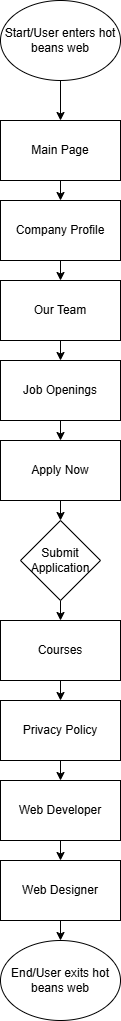

The diagram above was exported from draw.io. Its source (the exported page's mxGraphModel, read from the mxfile embedded in the PNG):
<mxGraphModel dx="1426" dy="823" grid="1" gridSize="10" guides="1" tooltips="1" connect="1" arrows="1" fold="1" page="1" pageScale="1" pageWidth="1000" pageHeight="1500" math="0" shadow="0">
  <root>
    <mxCell id="0" />
    <mxCell id="1" parent="0" />
    <mxCell id="9sIbzYHFnFsvzZxFzZVu-4" style="edgeStyle=orthogonalEdgeStyle;rounded=0;orthogonalLoop=1;jettySize=auto;html=1;exitX=0.5;exitY=1;exitDx=0;exitDy=0;entryX=0.5;entryY=0;entryDx=0;entryDy=0;" parent="1" source="9sIbzYHFnFsvzZxFzZVu-1" target="9sIbzYHFnFsvzZxFzZVu-3" edge="1">
      <mxGeometry relative="1" as="geometry" />
    </mxCell>
    <mxCell id="9sIbzYHFnFsvzZxFzZVu-1" value="Start/User enters hot beans web" style="ellipse;whiteSpace=wrap;html=1;" parent="1" vertex="1">
      <mxGeometry x="440" width="120" height="80" as="geometry" />
    </mxCell>
    <mxCell id="9sIbzYHFnFsvzZxFzZVu-2" value="End/User exits hot beans web" style="ellipse;whiteSpace=wrap;html=1;" parent="1" vertex="1">
      <mxGeometry x="440" y="940" width="120" height="80" as="geometry" />
    </mxCell>
    <mxCell id="9sIbzYHFnFsvzZxFzZVu-6" style="edgeStyle=orthogonalEdgeStyle;rounded=0;orthogonalLoop=1;jettySize=auto;html=1;exitX=0.5;exitY=1;exitDx=0;exitDy=0;entryX=0.5;entryY=0;entryDx=0;entryDy=0;" parent="1" source="9sIbzYHFnFsvzZxFzZVu-3" target="9sIbzYHFnFsvzZxFzZVu-5" edge="1">
      <mxGeometry relative="1" as="geometry" />
    </mxCell>
    <mxCell id="9sIbzYHFnFsvzZxFzZVu-3" value="Main Page" style="rounded=0;whiteSpace=wrap;html=1;" parent="1" vertex="1">
      <mxGeometry x="440" y="120" width="120" height="60" as="geometry" />
    </mxCell>
    <mxCell id="9sIbzYHFnFsvzZxFzZVu-8" style="edgeStyle=orthogonalEdgeStyle;rounded=0;orthogonalLoop=1;jettySize=auto;html=1;exitX=0.5;exitY=1;exitDx=0;exitDy=0;entryX=0.5;entryY=0;entryDx=0;entryDy=0;" parent="1" source="9sIbzYHFnFsvzZxFzZVu-5" target="9sIbzYHFnFsvzZxFzZVu-7" edge="1">
      <mxGeometry relative="1" as="geometry" />
    </mxCell>
    <mxCell id="9sIbzYHFnFsvzZxFzZVu-5" value="Company Profile" style="rounded=0;whiteSpace=wrap;html=1;" parent="1" vertex="1">
      <mxGeometry x="440" y="200" width="120" height="60" as="geometry" />
    </mxCell>
    <mxCell id="9sIbzYHFnFsvzZxFzZVu-10" style="edgeStyle=orthogonalEdgeStyle;rounded=0;orthogonalLoop=1;jettySize=auto;html=1;exitX=0.5;exitY=1;exitDx=0;exitDy=0;entryX=0.5;entryY=0;entryDx=0;entryDy=0;" parent="1" source="9sIbzYHFnFsvzZxFzZVu-7" target="9sIbzYHFnFsvzZxFzZVu-9" edge="1">
      <mxGeometry relative="1" as="geometry" />
    </mxCell>
    <mxCell id="9sIbzYHFnFsvzZxFzZVu-7" value="Our Team" style="rounded=0;whiteSpace=wrap;html=1;" parent="1" vertex="1">
      <mxGeometry x="440" y="280" width="120" height="60" as="geometry" />
    </mxCell>
    <mxCell id="9sIbzYHFnFsvzZxFzZVu-18" style="edgeStyle=orthogonalEdgeStyle;rounded=0;orthogonalLoop=1;jettySize=auto;html=1;exitX=0.5;exitY=1;exitDx=0;exitDy=0;entryX=0.5;entryY=0;entryDx=0;entryDy=0;" parent="1" source="9sIbzYHFnFsvzZxFzZVu-9" target="9sIbzYHFnFsvzZxFzZVu-12" edge="1">
      <mxGeometry relative="1" as="geometry" />
    </mxCell>
    <mxCell id="9sIbzYHFnFsvzZxFzZVu-9" value="Job Openings" style="rounded=0;whiteSpace=wrap;html=1;" parent="1" vertex="1">
      <mxGeometry x="440" y="360" width="120" height="60" as="geometry" />
    </mxCell>
    <mxCell id="9sIbzYHFnFsvzZxFzZVu-22" style="edgeStyle=orthogonalEdgeStyle;rounded=0;orthogonalLoop=1;jettySize=auto;html=1;exitX=0.5;exitY=1;exitDx=0;exitDy=0;entryX=0.5;entryY=0;entryDx=0;entryDy=0;" parent="1" source="9sIbzYHFnFsvzZxFzZVu-12" target="9sIbzYHFnFsvzZxFzZVu-21" edge="1">
      <mxGeometry relative="1" as="geometry" />
    </mxCell>
    <mxCell id="9sIbzYHFnFsvzZxFzZVu-12" value="Apply Now" style="rounded=0;whiteSpace=wrap;html=1;" parent="1" vertex="1">
      <mxGeometry x="440" y="440" width="120" height="60" as="geometry" />
    </mxCell>
    <mxCell id="9sIbzYHFnFsvzZxFzZVu-13" style="edgeStyle=orthogonalEdgeStyle;rounded=0;orthogonalLoop=1;jettySize=auto;html=1;exitX=0.5;exitY=1;exitDx=0;exitDy=0;entryX=0.5;entryY=0;entryDx=0;entryDy=0;" parent="1" source="9sIbzYHFnFsvzZxFzZVu-14" target="9sIbzYHFnFsvzZxFzZVu-16" edge="1">
      <mxGeometry relative="1" as="geometry" />
    </mxCell>
    <mxCell id="9sIbzYHFnFsvzZxFzZVu-14" value="Courses" style="rounded=0;whiteSpace=wrap;html=1;" parent="1" vertex="1">
      <mxGeometry x="440" y="620" width="120" height="60" as="geometry" />
    </mxCell>
    <mxCell id="9sIbzYHFnFsvzZxFzZVu-15" style="edgeStyle=orthogonalEdgeStyle;rounded=0;orthogonalLoop=1;jettySize=auto;html=1;exitX=0.5;exitY=1;exitDx=0;exitDy=0;entryX=0.5;entryY=0;entryDx=0;entryDy=0;" parent="1" source="9sIbzYHFnFsvzZxFzZVu-16" target="9sIbzYHFnFsvzZxFzZVu-17" edge="1">
      <mxGeometry relative="1" as="geometry" />
    </mxCell>
    <mxCell id="9sIbzYHFnFsvzZxFzZVu-16" value="Privacy Policy" style="rounded=0;whiteSpace=wrap;html=1;" parent="1" vertex="1">
      <mxGeometry x="440" y="700" width="120" height="60" as="geometry" />
    </mxCell>
    <mxCell id="9sIbzYHFnFsvzZxFzZVu-20" style="edgeStyle=orthogonalEdgeStyle;rounded=0;orthogonalLoop=1;jettySize=auto;html=1;exitX=0.5;exitY=1;exitDx=0;exitDy=0;entryX=0.5;entryY=0;entryDx=0;entryDy=0;" parent="1" source="9sIbzYHFnFsvzZxFzZVu-17" target="9sIbzYHFnFsvzZxFzZVu-19" edge="1">
      <mxGeometry relative="1" as="geometry" />
    </mxCell>
    <mxCell id="9sIbzYHFnFsvzZxFzZVu-17" value="Web Developer" style="rounded=0;whiteSpace=wrap;html=1;" parent="1" vertex="1">
      <mxGeometry x="440" y="780" width="120" height="60" as="geometry" />
    </mxCell>
    <mxCell id="oeZc811gYFZCtwB3Wmdb-1" style="edgeStyle=orthogonalEdgeStyle;rounded=0;orthogonalLoop=1;jettySize=auto;html=1;exitX=0.5;exitY=1;exitDx=0;exitDy=0;entryX=0.5;entryY=0;entryDx=0;entryDy=0;" edge="1" parent="1" source="9sIbzYHFnFsvzZxFzZVu-19" target="9sIbzYHFnFsvzZxFzZVu-2">
      <mxGeometry relative="1" as="geometry" />
    </mxCell>
    <mxCell id="9sIbzYHFnFsvzZxFzZVu-19" value="Web Designer" style="rounded=0;whiteSpace=wrap;html=1;" parent="1" vertex="1">
      <mxGeometry x="440" y="860" width="120" height="60" as="geometry" />
    </mxCell>
    <mxCell id="9sIbzYHFnFsvzZxFzZVu-23" style="edgeStyle=orthogonalEdgeStyle;rounded=0;orthogonalLoop=1;jettySize=auto;html=1;exitX=0.5;exitY=1;exitDx=0;exitDy=0;entryX=0.5;entryY=0;entryDx=0;entryDy=0;" parent="1" source="9sIbzYHFnFsvzZxFzZVu-21" target="9sIbzYHFnFsvzZxFzZVu-14" edge="1">
      <mxGeometry relative="1" as="geometry" />
    </mxCell>
    <mxCell id="9sIbzYHFnFsvzZxFzZVu-21" value="Submit Application" style="rhombus;whiteSpace=wrap;html=1;" parent="1" vertex="1">
      <mxGeometry x="460" y="520" width="80" height="80" as="geometry" />
    </mxCell>
  </root>
</mxGraphModel>